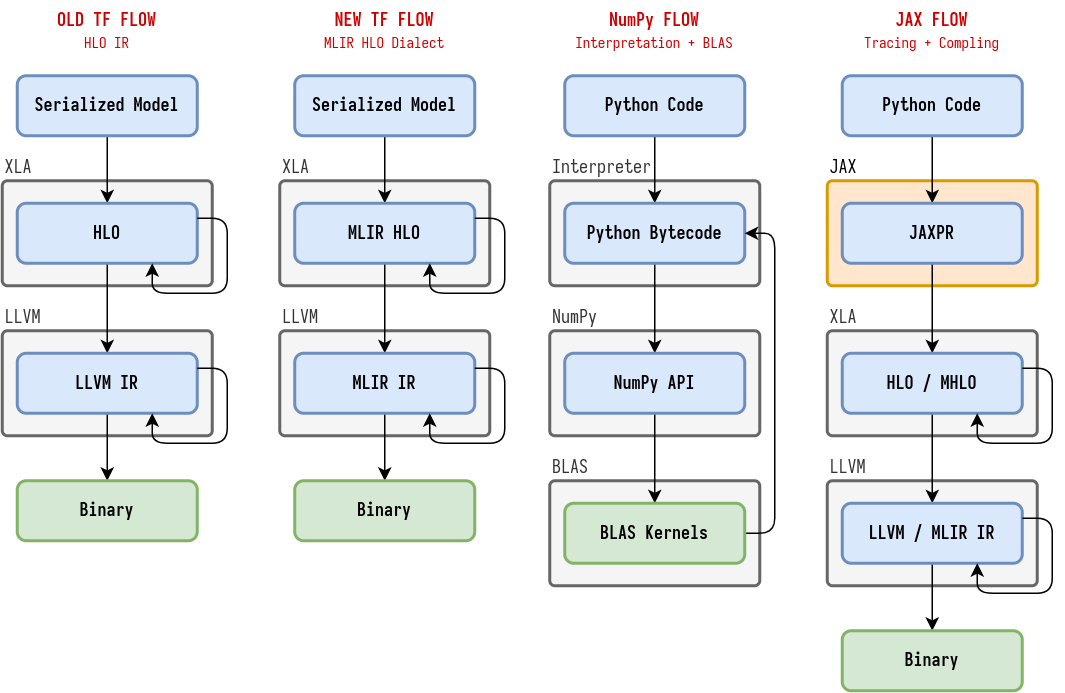

The diagram above was exported from draw.io. Its source (the exported page's mxGraphModel, read from the mxfile embedded in the PNG):
<mxGraphModel dx="1872" dy="947" grid="1" gridSize="10" guides="1" tooltips="1" connect="1" arrows="1" fold="1" page="1" pageScale="1" pageWidth="1600" pageHeight="900" math="0" shadow="0">
  <root>
    <mxCell id="0" />
    <mxCell id="1" parent="0" />
    <mxCell id="2" value="JAX" style="rounded=1;whiteSpace=wrap;html=1;fontStyle=0;fontFamily=Iosevka Term;strokeWidth=2;fillColor=#ffe6cc;strokeColor=#d79b00;arcSize=5;align=left;spacingTop=-23;verticalAlign=top;" vertex="1" parent="1">
      <mxGeometry x="670" y="250" width="140" height="70" as="geometry" />
    </mxCell>
    <mxCell id="3" value="Interpreter" style="rounded=1;whiteSpace=wrap;html=1;fontStyle=0;fontFamily=Iosevka Term;strokeWidth=2;fillColor=#f5f5f5;fontColor=#333333;strokeColor=#666666;arcSize=5;align=left;spacingTop=-23;verticalAlign=top;" vertex="1" parent="1">
      <mxGeometry x="485" y="250" width="140" height="70" as="geometry" />
    </mxCell>
    <mxCell id="4" value="NumPy" style="rounded=1;whiteSpace=wrap;html=1;fontStyle=0;fontFamily=Iosevka Term;strokeWidth=2;fillColor=#f5f5f5;fontColor=#333333;strokeColor=#666666;arcSize=5;align=left;spacingTop=-23;verticalAlign=top;" vertex="1" parent="1">
      <mxGeometry x="485" y="350" width="140" height="70" as="geometry" />
    </mxCell>
    <mxCell id="5" value="BLAS" style="rounded=1;whiteSpace=wrap;html=1;fontStyle=0;fontFamily=Iosevka Term;strokeWidth=2;fillColor=#f5f5f5;fontColor=#333333;strokeColor=#666666;arcSize=5;align=left;spacingTop=-23;verticalAlign=top;" vertex="1" parent="1">
      <mxGeometry x="485" y="450" width="140" height="70" as="geometry" />
    </mxCell>
    <mxCell id="6" value="XLA" style="rounded=1;whiteSpace=wrap;html=1;fontStyle=0;fontFamily=Iosevka Term;strokeWidth=2;fillColor=#f5f5f5;fontColor=#333333;strokeColor=#666666;arcSize=5;align=left;spacingTop=-23;verticalAlign=top;" vertex="1" parent="1">
      <mxGeometry x="120" y="250" width="140" height="70" as="geometry" />
    </mxCell>
    <mxCell id="7" value="LLVM" style="rounded=1;whiteSpace=wrap;html=1;fontStyle=0;fontFamily=Iosevka Term;strokeWidth=2;fillColor=#f5f5f5;fontColor=#333333;strokeColor=#666666;arcSize=5;align=left;spacingTop=-23;verticalAlign=top;" vertex="1" parent="1">
      <mxGeometry x="120" y="350" width="140" height="70" as="geometry" />
    </mxCell>
    <mxCell id="8" style="edgeStyle=orthogonalEdgeStyle;rounded=0;orthogonalLoop=1;jettySize=auto;html=1;" edge="1" source="9" target="11" parent="1">
      <mxGeometry relative="1" as="geometry" />
    </mxCell>
    <mxCell id="9" value="Serialized Model" style="rounded=1;whiteSpace=wrap;html=1;fontStyle=1;fontFamily=Iosevka Term;strokeWidth=2;fillColor=#dae8fc;strokeColor=#6c8ebf;" vertex="1" parent="1">
      <mxGeometry x="130" y="180" width="120" height="40" as="geometry" />
    </mxCell>
    <mxCell id="10" style="edgeStyle=orthogonalEdgeStyle;rounded=0;orthogonalLoop=1;jettySize=auto;html=1;" edge="1" source="11" target="13" parent="1">
      <mxGeometry relative="1" as="geometry" />
    </mxCell>
    <mxCell id="11" value="HLO" style="rounded=1;whiteSpace=wrap;html=1;fontStyle=1;fontFamily=Iosevka Term;strokeWidth=2;fillColor=#dae8fc;strokeColor=#6c8ebf;" vertex="1" parent="1">
      <mxGeometry x="130" y="265" width="120" height="40" as="geometry" />
    </mxCell>
    <mxCell id="12" style="edgeStyle=orthogonalEdgeStyle;rounded=0;orthogonalLoop=1;jettySize=auto;html=1;" edge="1" source="13" target="14" parent="1">
      <mxGeometry relative="1" as="geometry" />
    </mxCell>
    <mxCell id="13" value="LLVM IR" style="rounded=1;whiteSpace=wrap;html=1;fontStyle=1;fontFamily=Iosevka Term;strokeWidth=2;fillColor=#dae8fc;strokeColor=#6c8ebf;" vertex="1" parent="1">
      <mxGeometry x="130" y="365" width="120" height="40" as="geometry" />
    </mxCell>
    <mxCell id="14" value="Binary" style="rounded=1;whiteSpace=wrap;html=1;fontStyle=1;fontFamily=Iosevka Term;strokeWidth=2;fillColor=#d5e8d4;strokeColor=#82b366;" vertex="1" parent="1">
      <mxGeometry x="130" y="450" width="120" height="40" as="geometry" />
    </mxCell>
    <mxCell id="15" value="OLD TF FLOW&lt;br&gt;&lt;span style=&quot;font-weight: normal&quot;&gt;&lt;font style=&quot;font-size: 10px&quot;&gt;HLO IR&lt;/font&gt;&lt;/span&gt;" style="text;html=1;strokeColor=none;fillColor=none;align=center;verticalAlign=middle;whiteSpace=wrap;rounded=0;fontFamily=Iosevka Term;fontStyle=1;fontColor=#CC0000;" vertex="1" parent="1">
      <mxGeometry x="130" y="130" width="120" height="40" as="geometry" />
    </mxCell>
    <mxCell id="16" value="XLA" style="rounded=1;whiteSpace=wrap;html=1;fontStyle=0;fontFamily=Iosevka Term;strokeWidth=2;fillColor=#f5f5f5;fontColor=#333333;strokeColor=#666666;arcSize=5;align=left;spacingTop=-23;verticalAlign=top;" vertex="1" parent="1">
      <mxGeometry x="305" y="250" width="140" height="70" as="geometry" />
    </mxCell>
    <mxCell id="17" value="LLVM" style="rounded=1;whiteSpace=wrap;html=1;fontStyle=0;fontFamily=Iosevka Term;strokeWidth=2;fillColor=#f5f5f5;fontColor=#333333;strokeColor=#666666;arcSize=5;align=left;spacingTop=-23;verticalAlign=top;" vertex="1" parent="1">
      <mxGeometry x="305" y="350" width="140" height="70" as="geometry" />
    </mxCell>
    <mxCell id="18" style="edgeStyle=orthogonalEdgeStyle;rounded=0;orthogonalLoop=1;jettySize=auto;html=1;" edge="1" source="19" target="21" parent="1">
      <mxGeometry relative="1" as="geometry" />
    </mxCell>
    <mxCell id="19" value="Serialized Model" style="rounded=1;whiteSpace=wrap;html=1;fontStyle=1;fontFamily=Iosevka Term;strokeWidth=2;fillColor=#dae8fc;strokeColor=#6c8ebf;" vertex="1" parent="1">
      <mxGeometry x="315" y="180" width="120" height="40" as="geometry" />
    </mxCell>
    <mxCell id="20" style="edgeStyle=orthogonalEdgeStyle;rounded=0;orthogonalLoop=1;jettySize=auto;html=1;" edge="1" source="21" target="23" parent="1">
      <mxGeometry relative="1" as="geometry" />
    </mxCell>
    <mxCell id="21" value="MLIR HLO" style="rounded=1;whiteSpace=wrap;html=1;fontStyle=1;fontFamily=Iosevka Term;strokeWidth=2;fillColor=#dae8fc;strokeColor=#6c8ebf;" vertex="1" parent="1">
      <mxGeometry x="315" y="265" width="120" height="40" as="geometry" />
    </mxCell>
    <mxCell id="22" style="edgeStyle=orthogonalEdgeStyle;rounded=1;orthogonalLoop=1;jettySize=auto;html=1;entryX=0.5;entryY=0;entryDx=0;entryDy=0;" edge="1" source="23" target="24" parent="1">
      <mxGeometry relative="1" as="geometry">
        <mxPoint x="375" y="430" as="targetPoint" />
      </mxGeometry>
    </mxCell>
    <mxCell id="23" value="MLIR IR" style="rounded=1;whiteSpace=wrap;html=1;fontStyle=1;fontFamily=Iosevka Term;strokeWidth=2;fillColor=#dae8fc;strokeColor=#6c8ebf;" vertex="1" parent="1">
      <mxGeometry x="315" y="365" width="120" height="40" as="geometry" />
    </mxCell>
    <mxCell id="24" value="Binary" style="rounded=1;whiteSpace=wrap;html=1;fontStyle=1;fontFamily=Iosevka Term;strokeWidth=2;fillColor=#d5e8d4;strokeColor=#82b366;" vertex="1" parent="1">
      <mxGeometry x="315" y="450" width="120" height="40" as="geometry" />
    </mxCell>
    <mxCell id="25" value="NEW TF FLOW&lt;br&gt;&lt;span style=&quot;font-weight: normal&quot;&gt;&lt;font style=&quot;font-size: 10px&quot;&gt;MLIR HLO Dialect&lt;/font&gt;&lt;/span&gt;" style="text;html=1;strokeColor=none;fillColor=none;align=center;verticalAlign=middle;whiteSpace=wrap;rounded=0;fontFamily=Iosevka Term;fontStyle=1;fontColor=#CC0000;" vertex="1" parent="1">
      <mxGeometry x="315" y="130" width="120" height="40" as="geometry" />
    </mxCell>
    <mxCell id="26" style="edgeStyle=orthogonalEdgeStyle;rounded=1;orthogonalLoop=1;jettySize=auto;html=1;exitX=1;exitY=0.25;exitDx=0;exitDy=0;entryX=0.75;entryY=1;entryDx=0;entryDy=0;" edge="1" source="11" target="11" parent="1">
      <mxGeometry relative="1" as="geometry" />
    </mxCell>
    <mxCell id="27" style="edgeStyle=orthogonalEdgeStyle;rounded=1;orthogonalLoop=1;jettySize=auto;html=1;" edge="1" source="28" target="31" parent="1">
      <mxGeometry relative="1" as="geometry" />
    </mxCell>
    <mxCell id="28" value="Python Code" style="rounded=1;whiteSpace=wrap;html=1;fontStyle=1;fontFamily=Iosevka Term;strokeWidth=2;fillColor=#dae8fc;strokeColor=#6c8ebf;" vertex="1" parent="1">
      <mxGeometry x="495" y="180" width="120" height="40" as="geometry" />
    </mxCell>
    <mxCell id="29" value="NumPy FLOW&lt;br&gt;&lt;span style=&quot;font-size: 10px ; font-weight: 400&quot;&gt;Interpretation + BLAS&lt;/span&gt;" style="text;html=1;strokeColor=none;fillColor=none;align=center;verticalAlign=middle;whiteSpace=wrap;rounded=0;fontFamily=Iosevka Term;fontStyle=1;fontColor=#CC0000;" vertex="1" parent="1">
      <mxGeometry x="495" y="130" width="120" height="40" as="geometry" />
    </mxCell>
    <mxCell id="30" style="edgeStyle=orthogonalEdgeStyle;rounded=1;orthogonalLoop=1;jettySize=auto;html=1;" edge="1" source="31" target="33" parent="1">
      <mxGeometry relative="1" as="geometry" />
    </mxCell>
    <mxCell id="31" value="Python Bytecode" style="rounded=1;whiteSpace=wrap;html=1;fontStyle=1;fontFamily=Iosevka Term;strokeWidth=2;fillColor=#dae8fc;strokeColor=#6c8ebf;" vertex="1" parent="1">
      <mxGeometry x="495" y="265" width="120" height="40" as="geometry" />
    </mxCell>
    <mxCell id="32" style="edgeStyle=orthogonalEdgeStyle;rounded=1;orthogonalLoop=1;jettySize=auto;html=1;" edge="1" source="33" target="35" parent="1">
      <mxGeometry relative="1" as="geometry" />
    </mxCell>
    <mxCell id="33" value="NumPy API" style="rounded=1;whiteSpace=wrap;html=1;fontStyle=1;fontFamily=Iosevka Term;strokeWidth=2;fillColor=#dae8fc;strokeColor=#6c8ebf;" vertex="1" parent="1">
      <mxGeometry x="495" y="365" width="120" height="40" as="geometry" />
    </mxCell>
    <mxCell id="34" style="edgeStyle=orthogonalEdgeStyle;rounded=1;orthogonalLoop=1;jettySize=auto;html=1;exitX=1;exitY=0.5;exitDx=0;exitDy=0;entryX=1;entryY=0.5;entryDx=0;entryDy=0;" edge="1" source="35" target="31" parent="1">
      <mxGeometry relative="1" as="geometry" />
    </mxCell>
    <mxCell id="35" value="BLAS Kernels" style="rounded=1;whiteSpace=wrap;html=1;fontStyle=1;fontFamily=Iosevka Term;strokeWidth=2;fillColor=#d5e8d4;strokeColor=#82b366;" vertex="1" parent="1">
      <mxGeometry x="495" y="465" width="120" height="40" as="geometry" />
    </mxCell>
    <mxCell id="36" value="XLA" style="rounded=1;whiteSpace=wrap;html=1;fontStyle=0;fontFamily=Iosevka Term;strokeWidth=2;fillColor=#f5f5f5;fontColor=#333333;strokeColor=#666666;arcSize=5;align=left;spacingTop=-23;verticalAlign=top;" vertex="1" parent="1">
      <mxGeometry x="670" y="350" width="140" height="70" as="geometry" />
    </mxCell>
    <mxCell id="37" value="LLVM" style="rounded=1;whiteSpace=wrap;html=1;fontStyle=0;fontFamily=Iosevka Term;strokeWidth=2;fillColor=#f5f5f5;fontColor=#333333;strokeColor=#666666;arcSize=5;align=left;spacingTop=-23;verticalAlign=top;" vertex="1" parent="1">
      <mxGeometry x="670" y="450" width="140" height="70" as="geometry" />
    </mxCell>
    <mxCell id="38" style="edgeStyle=orthogonalEdgeStyle;rounded=1;orthogonalLoop=1;jettySize=auto;html=1;" edge="1" source="39" target="42" parent="1">
      <mxGeometry relative="1" as="geometry" />
    </mxCell>
    <mxCell id="39" value="Python Code" style="rounded=1;whiteSpace=wrap;html=1;fontStyle=1;fontFamily=Iosevka Term;strokeWidth=2;fillColor=#dae8fc;strokeColor=#6c8ebf;" vertex="1" parent="1">
      <mxGeometry x="680" y="180" width="120" height="40" as="geometry" />
    </mxCell>
    <mxCell id="40" value="JAX FLOW&lt;br&gt;&lt;span style=&quot;font-size: 10px ; font-weight: 400&quot;&gt;Tracing + Compling&lt;/span&gt;" style="text;html=1;strokeColor=none;fillColor=none;align=center;verticalAlign=middle;whiteSpace=wrap;rounded=0;fontFamily=Iosevka Term;fontStyle=1;fontColor=#CC0000;" vertex="1" parent="1">
      <mxGeometry x="680" y="130" width="120" height="40" as="geometry" />
    </mxCell>
    <mxCell id="41" style="edgeStyle=orthogonalEdgeStyle;rounded=1;orthogonalLoop=1;jettySize=auto;html=1;" edge="1" source="42" target="44" parent="1">
      <mxGeometry relative="1" as="geometry" />
    </mxCell>
    <mxCell id="42" value="JAXPR" style="rounded=1;whiteSpace=wrap;html=1;fontStyle=1;fontFamily=Iosevka Term;strokeWidth=2;fillColor=#dae8fc;strokeColor=#6c8ebf;" vertex="1" parent="1">
      <mxGeometry x="680" y="265" width="120" height="40" as="geometry" />
    </mxCell>
    <mxCell id="43" style="edgeStyle=orthogonalEdgeStyle;rounded=1;orthogonalLoop=1;jettySize=auto;html=1;" edge="1" source="44" target="46" parent="1">
      <mxGeometry relative="1" as="geometry" />
    </mxCell>
    <mxCell id="44" value="HLO / MHLO" style="rounded=1;whiteSpace=wrap;html=1;fontStyle=1;fontFamily=Iosevka Term;strokeWidth=2;fillColor=#dae8fc;strokeColor=#6c8ebf;" vertex="1" parent="1">
      <mxGeometry x="680" y="365" width="120" height="40" as="geometry" />
    </mxCell>
    <mxCell id="45" style="edgeStyle=orthogonalEdgeStyle;rounded=1;orthogonalLoop=1;jettySize=auto;html=1;entryX=0.5;entryY=0;entryDx=0;entryDy=0;" edge="1" source="46" target="47" parent="1">
      <mxGeometry relative="1" as="geometry" />
    </mxCell>
    <mxCell id="46" value="LLVM / MLIR IR" style="rounded=1;whiteSpace=wrap;html=1;fontStyle=1;fontFamily=Iosevka Term;strokeWidth=2;fillColor=#dae8fc;strokeColor=#6c8ebf;" vertex="1" parent="1">
      <mxGeometry x="680" y="465" width="120" height="40" as="geometry" />
    </mxCell>
    <mxCell id="47" value="Binary" style="rounded=1;whiteSpace=wrap;html=1;fontStyle=1;fontFamily=Iosevka Term;strokeWidth=2;fillColor=#d5e8d4;strokeColor=#82b366;" vertex="1" parent="1">
      <mxGeometry x="680" y="550" width="120" height="40" as="geometry" />
    </mxCell>
    <mxCell id="48" style="edgeStyle=orthogonalEdgeStyle;rounded=1;orthogonalLoop=1;jettySize=auto;html=1;exitX=1;exitY=0.25;exitDx=0;exitDy=0;entryX=0.75;entryY=1;entryDx=0;entryDy=0;" edge="1" source="13" target="13" parent="1">
      <mxGeometry relative="1" as="geometry" />
    </mxCell>
    <mxCell id="49" style="edgeStyle=orthogonalEdgeStyle;rounded=1;orthogonalLoop=1;jettySize=auto;html=1;exitX=1;exitY=0.25;exitDx=0;exitDy=0;entryX=0.75;entryY=1;entryDx=0;entryDy=0;" edge="1" source="21" target="21" parent="1">
      <mxGeometry relative="1" as="geometry" />
    </mxCell>
    <mxCell id="50" style="edgeStyle=orthogonalEdgeStyle;rounded=1;orthogonalLoop=1;jettySize=auto;html=1;exitX=1;exitY=0.25;exitDx=0;exitDy=0;entryX=0.75;entryY=1;entryDx=0;entryDy=0;" edge="1" source="23" target="23" parent="1">
      <mxGeometry relative="1" as="geometry" />
    </mxCell>
    <mxCell id="51" style="edgeStyle=orthogonalEdgeStyle;rounded=1;orthogonalLoop=1;jettySize=auto;html=1;exitX=1;exitY=0.25;exitDx=0;exitDy=0;entryX=0.75;entryY=1;entryDx=0;entryDy=0;" edge="1" source="44" target="44" parent="1">
      <mxGeometry relative="1" as="geometry" />
    </mxCell>
    <mxCell id="52" style="edgeStyle=orthogonalEdgeStyle;rounded=1;orthogonalLoop=1;jettySize=auto;html=1;exitX=1;exitY=0.25;exitDx=0;exitDy=0;entryX=0.75;entryY=1;entryDx=0;entryDy=0;" edge="1" source="46" target="46" parent="1">
      <mxGeometry relative="1" as="geometry" />
    </mxCell>
  </root>
</mxGraphModel>